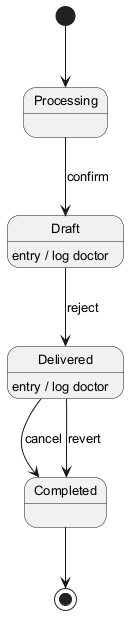

The diagram above was rendered by PlantUML. Its source (embedded in the PNG):
@startuml
skinparam defaultFontSize 13
[*] --> Processing
Processing --> Draft : confirm
Draft --> Delivered : reject
Draft : entry / log doctor
Delivered --> Completed : cancel
Delivered : entry / log doctor
Delivered --> Completed : revert
Completed --> [*]
@enduml